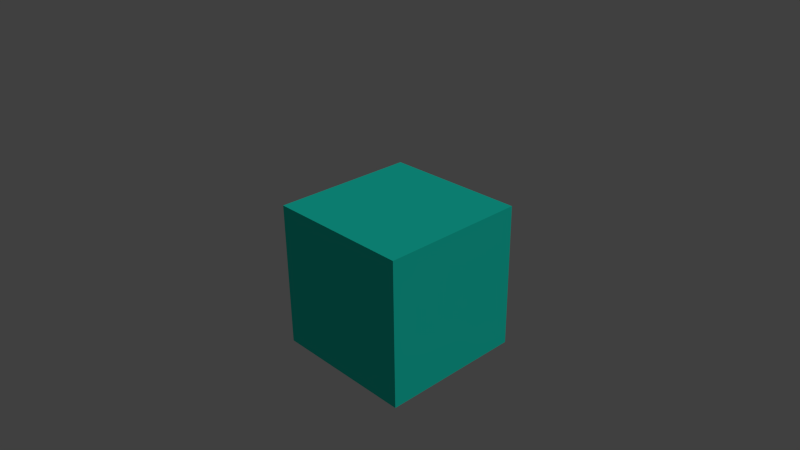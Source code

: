 # Source: logic_editor_select_play.blend  (saved by Blender 2.75.0; exported with 4.5.12 LTS)
import bpy
from mathutils import Matrix  # noqa: F401  (used for matrix-valued properties, if any)

bpy.ops.wm.read_factory_settings(use_empty=True)
scene = bpy.context.scene
scene.name = 'Scene'

# ---- collections
col_collection_1 = bpy.data.collections.new('Collection 1'); scene.collection.children.link(col_collection_1)

# ---- materials (node trees are filled in below, after node groups)
mat_material = bpy.data.materials.new('Material')
mat_material.alpha_threshold = 0.0
mat_material.diffuse_color = (0.01472, 0.8, 0.6274, 1.0)
mat_material.roughness = 0.5
mat_material.line_color = (0.0, 0.0, 0.0, 1.0)

# ---- material node trees

# ---- world
world_world = bpy.data.worlds.new('World'); scene.world = world_world
world_world.color = (0.05088, 0.05088, 0.05088)
world_world.use_sun_shadow = False
world_world.sun_shadow_jitter_overblur = 0.0
world_world.cycles.sampling_method = 'MANUAL'
world_world.cycles.sample_map_resolution = 256

# ---- cameras
cam_camera = bpy.data.cameras.new('Camera')
cam_camera.clip_end = 100.0
cam_camera.lens = 35.0
cam_camera.sensor_width = 32.0
cam_camera.sensor_height = 18.0
cam_camera.ortho_scale = 7.314
cam_camera.dof.focus_distance = 0.0
cam_camera.dof.aperture_fstop = 128.0

# ---- lights
light_lamp = bpy.data.lights.new('Lamp', 'SUN')
light_lamp.transmission_factor = 0.0
light_lamp.cutoff_distance = 30.0
light_lamp.angle = 0.1993
light_lamp.energy = 0.8
light_lamp.shadow_buffer_clip_start = 1.001
light_lamp.shadow_soft_size = 0.1
light_lamp.shadow_cascade_max_distance = 1000.0
light_lamp.cycles.use_multiple_importance_sampling = False

# ---- meshes
me_cube = bpy.data.meshes.new('Cube')
me_cube.from_pydata([(1.0, 1.0, -1.0), (1.0, -1.0, -1.0), (-1.0, -1.0, -1.0), (-1.0, 1.0, -1.0), (1.0, 1.0, 1.0), (1.0, -1.0, 1.0), (-1.0, -1.0, 1.0), (-1.0, 1.0, 1.0)], [], [(0, 1, 2, 3), (4, 7, 6, 5), (0, 4, 5, 1), (1, 5, 6, 2), (2, 6, 7, 3), (4, 0, 3, 7)])
me_cube.materials.append(mat_material)
me_cube.use_remesh_preserve_volume = False
me_cube.use_remesh_preserve_attributes = False
me_cube.use_mirror_vertex_groups = False
me_cube.update()

# ---- objects
ob_cube = bpy.data.objects.new('Cube', me_cube)
ob_lamp = bpy.data.objects.new('Lamp', light_lamp)
ob_camera = bpy.data.objects.new('Camera', cam_camera)

# ---- transforms, parenting, visibility, modifiers, constraints
ob_cube.location = (0.0, 0.0, 0.0)
ob_cube.lock_rotations_4d = False
ob_cube.empty_display_type = 'ARROWS'
ob_cube.lineart.crease_threshold = 0.0
ob_lamp.location = (4.076, 1.005, 5.904)
ob_lamp.rotation_euler = (0.6503, 0.05522, 1.866)
ob_lamp.lock_rotations_4d = False
ob_lamp.empty_display_type = 'ARROWS'
ob_lamp.color = (0.0, 0.0, 0.0, 0.0)
ob_lamp.hide_viewport = True
ob_lamp.lineart.crease_threshold = 0.0
ob_camera.location = (7.176, -6.647, 5.602)
ob_camera.rotation_euler = (1.109, 0.01081, 0.8149)
ob_camera.lock_rotations_4d = False
ob_camera.empty_display_type = 'ARROWS'
ob_camera.color = (0.0, 0.0, 0.0, 0.0)
ob_camera.display_type = 'WIRE'
ob_camera.lineart.crease_threshold = 0.0

# ---- collection membership
col_collection_1.objects.link(ob_cube)
col_collection_1.objects.link(ob_lamp)
col_collection_1.objects.link(ob_camera)

# ---- scene / render settings (as saved in the file)
scene.camera = ob_camera
scene.frame_start = 1; scene.frame_end = 250; scene.frame_set(0)
scene.render.engine = 'BLENDER_EEVEE_NEXT'
scene.render.resolution_percentage = 50
scene.render.dither_intensity = 0.0
scene.cycles.use_denoising = False
scene.cycles.samples = 10
scene.cycles.sampling_pattern = 'TABULATED_SOBOL'
scene.cycles.light_sampling_threshold = 0.0
scene.cycles.use_adaptive_sampling = False
scene.cycles.use_light_tree = False
scene.cycles.blur_glossy = 0.0
scene.cycles.pixel_filter_type = 'GAUSSIAN'
scene.cycles.sample_clamp_indirect = 0.0
scene.view_settings.view_transform = 'Standard'
bpy.context.view_layer.update()
